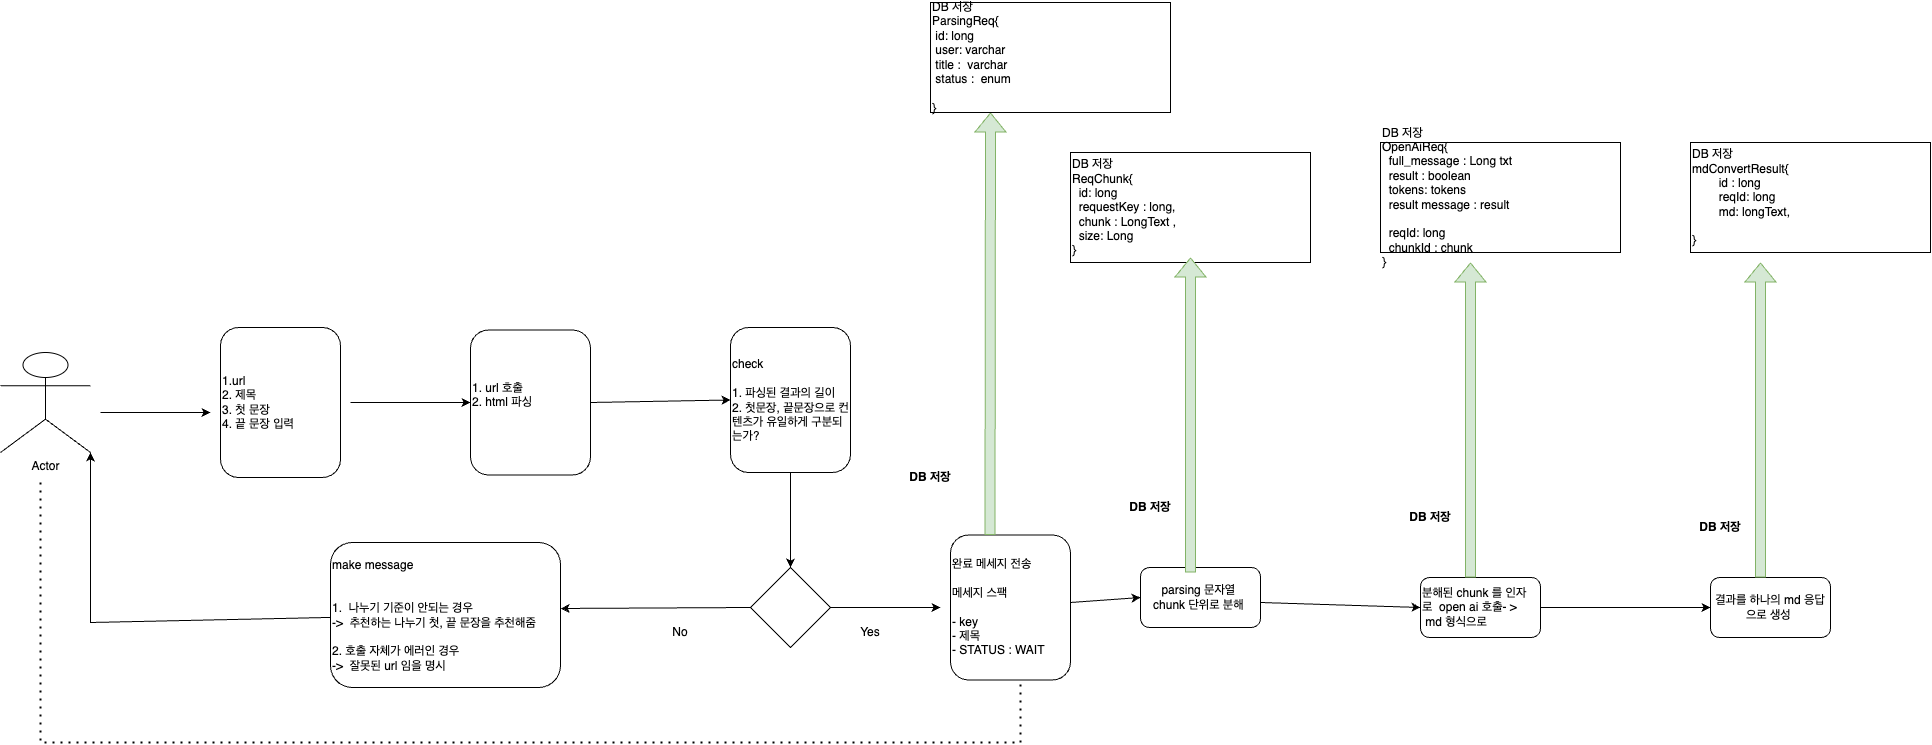

The diagram above was exported from draw.io. Its source (the exported page's mxGraphModel, read from the mxfile embedded in the PNG):
<mxGraphModel dx="2393" dy="1296" grid="1" gridSize="10" guides="1" tooltips="1" connect="1" arrows="1" fold="1" page="1" pageScale="1" pageWidth="827" pageHeight="1169" math="0" shadow="0">
  <root>
    <mxCell id="0" />
    <mxCell id="1" parent="0" />
    <mxCell id="L8a_cEX9qCgZpHhWXm6b-3" value="Actor" style="shape=umlActor;verticalLabelPosition=bottom;verticalAlign=top;html=1;outlineConnect=0;" vertex="1" parent="1">
      <mxGeometry x="20" y="370" width="90" height="100" as="geometry" />
    </mxCell>
    <mxCell id="L8a_cEX9qCgZpHhWXm6b-4" value="1.url&lt;br&gt;2. 제목&lt;div&gt;3. 첫 문장&amp;nbsp;&lt;/div&gt;&lt;div&gt;4. 끝 문장 입력&amp;nbsp;&lt;/div&gt;" style="rounded=1;whiteSpace=wrap;html=1;align=left;" vertex="1" parent="1">
      <mxGeometry x="240" y="345" width="120" height="150" as="geometry" />
    </mxCell>
    <mxCell id="L8a_cEX9qCgZpHhWXm6b-5" value="" style="endArrow=classic;html=1;rounded=0;" edge="1" parent="1">
      <mxGeometry width="50" height="50" relative="1" as="geometry">
        <mxPoint x="120" y="430" as="sourcePoint" />
        <mxPoint x="230" y="430" as="targetPoint" />
      </mxGeometry>
    </mxCell>
    <mxCell id="L8a_cEX9qCgZpHhWXm6b-6" value="1. url 호출&lt;div&gt;2. html 파싱&lt;/div&gt;&lt;div&gt;&lt;br&gt;&lt;/div&gt;" style="rounded=1;whiteSpace=wrap;html=1;align=left;" vertex="1" parent="1">
      <mxGeometry x="490" y="347.5" width="120" height="145" as="geometry" />
    </mxCell>
    <mxCell id="L8a_cEX9qCgZpHhWXm6b-7" value="" style="endArrow=classic;html=1;rounded=0;entryX=0;entryY=0.5;entryDx=0;entryDy=0;" edge="1" parent="1" target="L8a_cEX9qCgZpHhWXm6b-6">
      <mxGeometry width="50" height="50" relative="1" as="geometry">
        <mxPoint x="370" y="420" as="sourcePoint" />
        <mxPoint x="440" y="500" as="targetPoint" />
      </mxGeometry>
    </mxCell>
    <mxCell id="L8a_cEX9qCgZpHhWXm6b-8" value="&lt;div&gt;check&amp;nbsp;&lt;/div&gt;&lt;div&gt;&lt;br&gt;&lt;/div&gt;&lt;div&gt;1. 파싱된 결과의 길이&lt;/div&gt;&lt;div&gt;2. 첫문장, 끝문장으로 컨텐츠가 유일하게 구분되는가?&amp;nbsp;&lt;/div&gt;" style="rounded=1;whiteSpace=wrap;html=1;align=left;" vertex="1" parent="1">
      <mxGeometry x="750" y="345" width="120" height="145" as="geometry" />
    </mxCell>
    <mxCell id="L8a_cEX9qCgZpHhWXm6b-9" value="" style="endArrow=classic;html=1;rounded=0;entryX=0;entryY=0.5;entryDx=0;entryDy=0;exitX=1;exitY=0.5;exitDx=0;exitDy=0;" edge="1" parent="1" source="L8a_cEX9qCgZpHhWXm6b-6" target="L8a_cEX9qCgZpHhWXm6b-8">
      <mxGeometry width="50" height="50" relative="1" as="geometry">
        <mxPoint x="390" y="550" as="sourcePoint" />
        <mxPoint x="440" y="500" as="targetPoint" />
      </mxGeometry>
    </mxCell>
    <mxCell id="L8a_cEX9qCgZpHhWXm6b-10" value="" style="rhombus;whiteSpace=wrap;html=1;" vertex="1" parent="1">
      <mxGeometry x="770" y="585" width="80" height="80" as="geometry" />
    </mxCell>
    <mxCell id="L8a_cEX9qCgZpHhWXm6b-11" value="" style="endArrow=classic;html=1;rounded=0;exitX=0;exitY=0.5;exitDx=0;exitDy=0;entryX=1.001;entryY=0.455;entryDx=0;entryDy=0;entryPerimeter=0;" edge="1" parent="1" source="L8a_cEX9qCgZpHhWXm6b-10" target="L8a_cEX9qCgZpHhWXm6b-12">
      <mxGeometry width="50" height="50" relative="1" as="geometry">
        <mxPoint x="390" y="550" as="sourcePoint" />
        <mxPoint x="580" y="620" as="targetPoint" />
      </mxGeometry>
    </mxCell>
    <mxCell id="L8a_cEX9qCgZpHhWXm6b-12" value="make message&amp;nbsp;&lt;div&gt;&lt;span style=&quot;background-color: initial;&quot;&gt;&lt;br&gt;&lt;br&gt;1.&amp;nbsp; 나누기 기준이 안되는 경우&amp;nbsp;&lt;br&gt;&lt;/span&gt;-&amp;gt;&amp;nbsp; 추천하는 나누기 첫, 끝 문장을 추천해줌&lt;br&gt;&lt;br&gt;2. 호출 자체가 에러인 경우&lt;br&gt;-&amp;gt;&amp;nbsp; 잘못된 url 임을 명시&amp;nbsp;&lt;/div&gt;" style="rounded=1;whiteSpace=wrap;html=1;align=left;" vertex="1" parent="1">
      <mxGeometry x="350" y="560" width="230" height="145" as="geometry" />
    </mxCell>
    <mxCell id="L8a_cEX9qCgZpHhWXm6b-13" value="" style="endArrow=classic;html=1;rounded=0;entryX=1;entryY=1;entryDx=0;entryDy=0;entryPerimeter=0;" edge="1" parent="1" source="L8a_cEX9qCgZpHhWXm6b-12" target="L8a_cEX9qCgZpHhWXm6b-3">
      <mxGeometry width="50" height="50" relative="1" as="geometry">
        <mxPoint x="390" y="550" as="sourcePoint" />
        <mxPoint x="440" y="500" as="targetPoint" />
        <Array as="points">
          <mxPoint x="110" y="640" />
        </Array>
      </mxGeometry>
    </mxCell>
    <mxCell id="L8a_cEX9qCgZpHhWXm6b-14" value="" style="endArrow=classic;html=1;rounded=0;entryX=0.5;entryY=0;entryDx=0;entryDy=0;exitX=0.5;exitY=1;exitDx=0;exitDy=0;" edge="1" parent="1" source="L8a_cEX9qCgZpHhWXm6b-8" target="L8a_cEX9qCgZpHhWXm6b-10">
      <mxGeometry width="50" height="50" relative="1" as="geometry">
        <mxPoint x="390" y="550" as="sourcePoint" />
        <mxPoint x="440" y="500" as="targetPoint" />
      </mxGeometry>
    </mxCell>
    <mxCell id="L8a_cEX9qCgZpHhWXm6b-15" value="No" style="text;html=1;align=center;verticalAlign=middle;whiteSpace=wrap;rounded=0;" vertex="1" parent="1">
      <mxGeometry x="670" y="635" width="60" height="30" as="geometry" />
    </mxCell>
    <mxCell id="L8a_cEX9qCgZpHhWXm6b-16" value="" style="endArrow=classic;html=1;rounded=0;exitX=1;exitY=0.5;exitDx=0;exitDy=0;" edge="1" parent="1" source="L8a_cEX9qCgZpHhWXm6b-10">
      <mxGeometry width="50" height="50" relative="1" as="geometry">
        <mxPoint x="390" y="550" as="sourcePoint" />
        <mxPoint x="960" y="625" as="targetPoint" />
      </mxGeometry>
    </mxCell>
    <mxCell id="L8a_cEX9qCgZpHhWXm6b-17" value="Yes" style="text;html=1;align=center;verticalAlign=middle;whiteSpace=wrap;rounded=0;" vertex="1" parent="1">
      <mxGeometry x="860" y="635" width="60" height="30" as="geometry" />
    </mxCell>
    <mxCell id="L8a_cEX9qCgZpHhWXm6b-20" value="완료 메세지 전송&amp;nbsp;&lt;br&gt;&lt;br&gt;메세지 스팩&amp;nbsp;&lt;div&gt;&lt;br&gt;&lt;/div&gt;&lt;div&gt;- key&amp;nbsp;&lt;/div&gt;&lt;div&gt;- 제목&amp;nbsp;&lt;br&gt;- STATUS : WAIT&lt;/div&gt;" style="rounded=1;whiteSpace=wrap;html=1;align=left;" vertex="1" parent="1">
      <mxGeometry x="970" y="552.5" width="120" height="145" as="geometry" />
    </mxCell>
    <mxCell id="L8a_cEX9qCgZpHhWXm6b-21" value="" style="endArrow=none;dashed=1;html=1;dashPattern=1 3;strokeWidth=2;rounded=0;" edge="1" parent="1">
      <mxGeometry width="50" height="50" relative="1" as="geometry">
        <mxPoint x="60" y="500" as="sourcePoint" />
        <mxPoint x="1040" y="697.5" as="targetPoint" />
        <Array as="points">
          <mxPoint x="60" y="760" />
          <mxPoint x="1040" y="760" />
        </Array>
      </mxGeometry>
    </mxCell>
    <mxCell id="L8a_cEX9qCgZpHhWXm6b-22" value="parsing 문자열&amp;nbsp;&lt;div&gt;chunk 단위로 분해&amp;nbsp;&lt;/div&gt;" style="rounded=1;whiteSpace=wrap;html=1;" vertex="1" parent="1">
      <mxGeometry x="1160" y="585" width="120" height="60" as="geometry" />
    </mxCell>
    <mxCell id="L8a_cEX9qCgZpHhWXm6b-23" value="" style="endArrow=classic;html=1;rounded=0;entryX=0;entryY=0.5;entryDx=0;entryDy=0;" edge="1" parent="1" target="L8a_cEX9qCgZpHhWXm6b-22">
      <mxGeometry width="50" height="50" relative="1" as="geometry">
        <mxPoint x="1090" y="620" as="sourcePoint" />
        <mxPoint x="440" y="500" as="targetPoint" />
      </mxGeometry>
    </mxCell>
    <mxCell id="L8a_cEX9qCgZpHhWXm6b-24" value="분해된 chunk 를 인자로&amp;nbsp;&amp;nbsp;&lt;span style=&quot;background-color: initial;&quot;&gt;open ai 호출- &amp;gt;&lt;br&gt;&amp;nbsp;md 형식으로&amp;nbsp;&lt;/span&gt;" style="rounded=1;whiteSpace=wrap;html=1;align=left;" vertex="1" parent="1">
      <mxGeometry x="1440" y="595" width="120" height="60" as="geometry" />
    </mxCell>
    <mxCell id="L8a_cEX9qCgZpHhWXm6b-25" value="" style="endArrow=classic;html=1;rounded=0;entryX=0;entryY=0.5;entryDx=0;entryDy=0;" edge="1" parent="1" target="L8a_cEX9qCgZpHhWXm6b-24">
      <mxGeometry width="50" height="50" relative="1" as="geometry">
        <mxPoint x="1280" y="620" as="sourcePoint" />
        <mxPoint x="1240" y="580" as="targetPoint" />
      </mxGeometry>
    </mxCell>
    <mxCell id="L8a_cEX9qCgZpHhWXm6b-29" value="" style="shape=flexArrow;endArrow=classic;html=1;rounded=0;fillColor=#d5e8d4;strokeColor=#82b366;" edge="1" parent="1">
      <mxGeometry width="50" height="50" relative="1" as="geometry">
        <mxPoint x="1009.5" y="552.5" as="sourcePoint" />
        <mxPoint x="1010" y="130" as="targetPoint" />
      </mxGeometry>
    </mxCell>
    <mxCell id="L8a_cEX9qCgZpHhWXm6b-30" value="DB 저장&amp;nbsp;&lt;br&gt;ParsingReq{&lt;div&gt;&amp;nbsp;id: long&lt;br&gt;&amp;nbsp;user: varchar&lt;/div&gt;&lt;div&gt;&amp;nbsp;title :&amp;nbsp; varchar&lt;/div&gt;&lt;div&gt;&amp;nbsp;status :&amp;nbsp; enum&lt;/div&gt;&lt;div&gt;&amp;nbsp;&amp;nbsp;&lt;/div&gt;&lt;div&gt;}&lt;/div&gt;" style="rounded=0;whiteSpace=wrap;html=1;align=left;" vertex="1" parent="1">
      <mxGeometry x="950" y="20" width="240" height="110" as="geometry" />
    </mxCell>
    <mxCell id="L8a_cEX9qCgZpHhWXm6b-31" value="DB 저장&amp;nbsp;&lt;br&gt;ReqChunk{&lt;div&gt;&amp;nbsp; id: long&amp;nbsp;&lt;br&gt;&amp;nbsp; requestKey : long,&lt;/div&gt;&lt;div&gt;&lt;span style=&quot;background-color: initial;&quot;&gt;&amp;nbsp; chunk : LongText ,&amp;nbsp;&lt;/span&gt;&lt;/div&gt;&lt;div&gt;&lt;span style=&quot;background-color: initial;&quot;&gt;&amp;nbsp; size: Long&amp;nbsp;&lt;/span&gt;&lt;/div&gt;&lt;div&gt;}&lt;/div&gt;" style="rounded=0;whiteSpace=wrap;html=1;align=left;" vertex="1" parent="1">
      <mxGeometry x="1090" y="170" width="240" height="110" as="geometry" />
    </mxCell>
    <mxCell id="L8a_cEX9qCgZpHhWXm6b-32" value="" style="shape=flexArrow;endArrow=classic;html=1;rounded=0;fillColor=#d5e8d4;strokeColor=#82b366;" edge="1" parent="1">
      <mxGeometry width="50" height="50" relative="1" as="geometry">
        <mxPoint x="1210" y="590" as="sourcePoint" />
        <mxPoint x="1210" y="275" as="targetPoint" />
      </mxGeometry>
    </mxCell>
    <mxCell id="L8a_cEX9qCgZpHhWXm6b-33" value="DB 저장&amp;nbsp;&lt;br&gt;OpenAiReq{&lt;div&gt;&lt;span style=&quot;background-color: initial;&quot;&gt;&amp;nbsp; full_message : Long txt&lt;/span&gt;&lt;/div&gt;&lt;div&gt;&lt;span style=&quot;background-color: initial;&quot;&gt;&amp;nbsp; result : boolean&amp;nbsp;&lt;/span&gt;&lt;/div&gt;&lt;div&gt;&lt;span style=&quot;background-color: initial;&quot;&gt;&amp;nbsp; tokens: tokens&amp;nbsp;&lt;/span&gt;&lt;/div&gt;&lt;div&gt;&lt;span style=&quot;background-color: initial;&quot;&gt;&amp;nbsp; result message : result&amp;nbsp;&lt;/span&gt;&lt;/div&gt;&lt;div&gt;&lt;span style=&quot;background-color: initial;&quot;&gt;&lt;br&gt;&amp;nbsp; reqId: long&amp;nbsp;&lt;/span&gt;&lt;/div&gt;&lt;div&gt;&lt;span style=&quot;background-color: initial;&quot;&gt;&amp;nbsp; chunkId : chunk&lt;br&gt;}&lt;/span&gt;&lt;br&gt;&lt;/div&gt;" style="rounded=0;whiteSpace=wrap;html=1;align=left;" vertex="1" parent="1">
      <mxGeometry x="1400" y="160" width="240" height="110" as="geometry" />
    </mxCell>
    <mxCell id="L8a_cEX9qCgZpHhWXm6b-34" value="" style="shape=flexArrow;endArrow=classic;html=1;rounded=0;fillColor=#d5e8d4;strokeColor=#82b366;" edge="1" parent="1">
      <mxGeometry width="50" height="50" relative="1" as="geometry">
        <mxPoint x="1490" y="595" as="sourcePoint" />
        <mxPoint x="1490" y="280" as="targetPoint" />
      </mxGeometry>
    </mxCell>
    <mxCell id="L8a_cEX9qCgZpHhWXm6b-36" value="결과를 하나의 md 응답으로 생성&amp;nbsp;" style="rounded=1;whiteSpace=wrap;html=1;" vertex="1" parent="1">
      <mxGeometry x="1730" y="595" width="120" height="60" as="geometry" />
    </mxCell>
    <mxCell id="L8a_cEX9qCgZpHhWXm6b-37" value="" style="endArrow=classic;html=1;rounded=0;exitX=1;exitY=0.5;exitDx=0;exitDy=0;" edge="1" parent="1" source="L8a_cEX9qCgZpHhWXm6b-24" target="L8a_cEX9qCgZpHhWXm6b-36">
      <mxGeometry width="50" height="50" relative="1" as="geometry">
        <mxPoint x="1700" y="510" as="sourcePoint" />
        <mxPoint x="1750" y="460" as="targetPoint" />
      </mxGeometry>
    </mxCell>
    <mxCell id="L8a_cEX9qCgZpHhWXm6b-38" value="" style="shape=flexArrow;endArrow=classic;html=1;rounded=0;fillColor=#d5e8d4;strokeColor=#82b366;" edge="1" parent="1">
      <mxGeometry width="50" height="50" relative="1" as="geometry">
        <mxPoint x="1780" y="595" as="sourcePoint" />
        <mxPoint x="1780" y="280" as="targetPoint" />
      </mxGeometry>
    </mxCell>
    <mxCell id="L8a_cEX9qCgZpHhWXm6b-39" value="DB 저장&amp;nbsp;&lt;br&gt;mdConvertResult{&lt;div&gt;&lt;span style=&quot;white-space: pre;&quot;&gt;&#09;&lt;/span&gt;id : long&lt;br&gt;&lt;div&gt;&lt;span style=&quot;background-color: initial;&quot;&gt;&lt;span style=&quot;white-space: pre;&quot;&gt;&#09;&lt;/span&gt;reqId: long&amp;nbsp;&lt;br&gt;&lt;/span&gt;&lt;/div&gt;&lt;div&gt;&lt;span style=&quot;background-color: initial;&quot;&gt;&amp;nbsp;&amp;nbsp;&lt;span style=&quot;white-space: pre;&quot;&gt;&#09;&lt;/span&gt;md: longText,&lt;/span&gt;&lt;/div&gt;&lt;div&gt;&lt;span style=&quot;background-color: initial;&quot;&gt;&amp;nbsp;&lt;span style=&quot;white-space: pre;&quot;&gt;&#09;&lt;/span&gt;&lt;/span&gt;&lt;/div&gt;&lt;div&gt;&lt;span style=&quot;background-color: initial;&quot;&gt;}&lt;/span&gt;&lt;br&gt;&lt;/div&gt;&lt;/div&gt;" style="rounded=0;whiteSpace=wrap;html=1;align=left;" vertex="1" parent="1">
      <mxGeometry x="1710" y="160" width="240" height="110" as="geometry" />
    </mxCell>
    <mxCell id="L8a_cEX9qCgZpHhWXm6b-40" value="&lt;b&gt;DB 저장&lt;/b&gt;" style="text;html=1;align=center;verticalAlign=middle;whiteSpace=wrap;rounded=0;" vertex="1" parent="1">
      <mxGeometry x="920" y="480" width="60" height="30" as="geometry" />
    </mxCell>
    <mxCell id="L8a_cEX9qCgZpHhWXm6b-41" value="&lt;b&gt;DB 저장&lt;/b&gt;" style="text;html=1;align=center;verticalAlign=middle;whiteSpace=wrap;rounded=0;" vertex="1" parent="1">
      <mxGeometry x="1140" y="510" width="60" height="30" as="geometry" />
    </mxCell>
    <mxCell id="L8a_cEX9qCgZpHhWXm6b-42" value="&lt;b&gt;DB 저장&lt;/b&gt;" style="text;html=1;align=center;verticalAlign=middle;whiteSpace=wrap;rounded=0;" vertex="1" parent="1">
      <mxGeometry x="1420" y="520" width="60" height="30" as="geometry" />
    </mxCell>
    <mxCell id="L8a_cEX9qCgZpHhWXm6b-43" value="&lt;b&gt;DB 저장&lt;/b&gt;" style="text;html=1;align=center;verticalAlign=middle;whiteSpace=wrap;rounded=0;" vertex="1" parent="1">
      <mxGeometry x="1710" y="530" width="60" height="30" as="geometry" />
    </mxCell>
  </root>
</mxGraphModel>